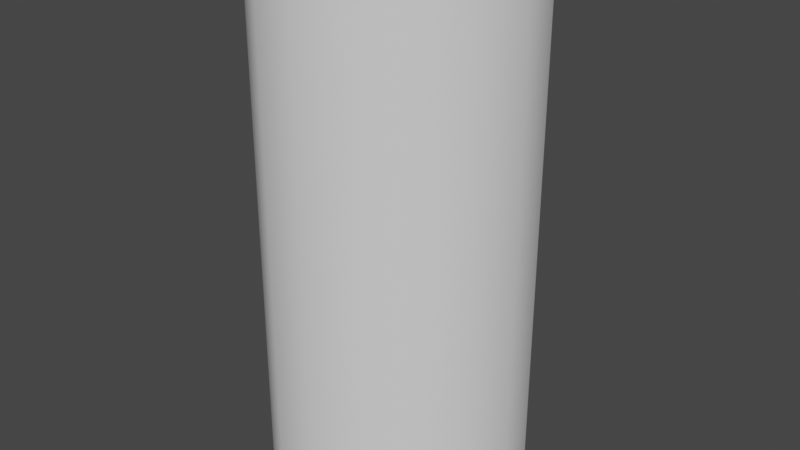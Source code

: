 # Source: Cylinder.blend  (saved by Blender 2.80.75; exported with 4.5.12 LTS)
import bpy
from mathutils import Matrix  # noqa: F401  (used for matrix-valued properties, if any)

bpy.ops.wm.read_factory_settings(use_empty=True)
scene = bpy.context.scene
scene.name = 'Scene'

# ---- collections
col_collection = bpy.data.collections.new('Collection'); scene.collection.children.link(col_collection)

# ---- world
world_world = bpy.data.worlds.new('World'); scene.world = world_world
world_world.use_nodes = True; world_world.node_tree.nodes.clear()
_N = world_world.node_tree.nodes; _L = world_world.node_tree.links
n0 = _N.new('ShaderNodeOutputWorld'); n0.name = 'World Output'; n0.location = (300, 300)
n1 = _N.new('ShaderNodeBackground'); n1.name = 'Background'; n1.location = (10, 300)
n1.inputs[0].default_value = (0.05088, 0.05088, 0.05088, 1.0)
_L.new(n1.outputs[0], n0.inputs[0])
n0.is_active_output = True
world_world.color = (0.05088, 0.05088, 0.05088)
world_world.use_sun_shadow = False
world_world.sun_shadow_jitter_overblur = 0.0

# ---- meshes
me_cylinder = bpy.data.meshes.new('Cylinder')
me_cylinder.from_pydata([(-3.725e-08, 1.0, 0.0), (-3.725e-08, 1.0, 4.0), (0.3827, 0.9239, 0.0), (0.3827, 0.9239, 4.0), (0.7071, 0.7071, 0.0), (0.7071, 0.7071, 4.0), (0.9239, 0.3827, 0.0), (0.9239, 0.3827, 4.0), (1.0, -5.489e-08, 0.0), (1.0, -5.489e-08, 4.0), (0.9239, -0.3827, 0.0), (0.9239, -0.3827, 4.0), (0.7071, -0.7071, 0.0), (0.7071, -0.7071, 4.0), (0.3827, -0.9239, 0.0), (0.3827, -0.9239, 4.0), (1.137e-07, -1.0, 0.0), (1.137e-07, -1.0, 4.0), (-0.3827, -0.9239, 0.0), (-0.3827, -0.9239, 4.0), (-0.7071, -0.7071, 0.0), (-0.7071, -0.7071, 4.0), (-0.9239, -0.3827, 0.0), (-0.9239, -0.3827, 4.0), (-1.0, 7.49e-10, 0.0), (-1.0, 7.49e-10, 4.0), (-0.9239, 0.3827, 0.0), (-0.9239, 0.3827, 4.0), (-0.7071, 0.7071, 0.0), (-0.7071, 0.7071, 4.0), (-0.3827, 0.9239, 0.0), (-0.3827, 0.9239, 4.0)], [], [(0, 1, 3, 2), (2, 3, 5, 4), (4, 5, 7, 6), (6, 7, 9, 8), (8, 9, 11, 10), (10, 11, 13, 12), (12, 13, 15, 14), (14, 15, 17, 16), (16, 17, 19, 18), (18, 19, 21, 20), (20, 21, 23, 22), (22, 23, 25, 24), (24, 25, 27, 26), (26, 27, 29, 28), (28, 29, 31, 30), (30, 31, 1, 0)])
me_cylinder.polygons.foreach_set('use_smooth', [True] * 16)
_uv = me_cylinder.uv_layers.new(name='UVMap')
_uv.uv.foreach_set('vector', [0.6829, 0.004659, 0.6829, 0.9041, 0.6204, 0.9041, 0.6204, 0.004658, 0.6204, 0.004658, 0.6204, 0.9041, 0.5579, 0.9041, 0.5579, 0.004658, 0.5579, 0.004658, 0.5579, 0.9041, 0.4954, 0.9041, 0.4954, 0.004658, 0.4954, 0.004658, 0.4954, 0.9041, 0.4329, 0.9041, 0.4329, 0.004658, 0.4329, 0.004658, 0.4329, 0.9041, 0.3704, 0.9041, 0.3704, 0.004658, 0.3704, 0.004658, 0.3704, 0.9041, 0.308, 0.9041, 0.308, 0.004658, 0.308, 0.004658, 0.308, 0.9041, 0.2455, 0.9041, 0.2455, 0.004658, 0.2455, 0.004658, 0.2455, 0.9041, 0.183, 0.9041, 0.183, 0.004659, 0.183, 0.004659, 0.183, 0.9041, 0.1205, 0.9041, 0.1205, 0.004659, 0.1205, 0.004659, 0.1205, 0.9041, 0.05799, 0.9041, 0.05799, 0.004659, 0.05799, 0.004659, 0.05799, 0.9041, 0.003898, 0.9041, 0.003895, 0.004659, 0.9953, 0.00466, 0.9953, 0.9041, 0.9328, 0.9041, 0.9329, 0.004659, 0.9329, 0.004659, 0.9328, 0.9041, 0.8704, 0.9041, 0.8704, 0.004659, 0.8704, 0.004659, 0.8704, 0.9041, 0.8079, 0.9041, 0.8079, 0.004659, 0.8079, 0.004659, 0.8079, 0.9041, 0.7454, 0.9041, 0.7454, 0.004659, 0.7454, 0.004659, 0.7454, 0.9041, 0.6829, 0.9041, 0.6829, 0.004659])
me_cylinder.use_remesh_preserve_volume = False
me_cylinder.use_remesh_preserve_attributes = False
me_cylinder.use_mirror_vertex_groups = False
me_cylinder.update()

# ---- objects
ob_cylinder = bpy.data.objects.new('Cylinder', me_cylinder)

# ---- transforms, parenting, visibility, modifiers, constraints
ob_cylinder.location = (3.725e-08, 1.118e-08, 0.0)
ob_cylinder.lineart.crease_threshold = 0.0

# ---- collection membership
col_collection.objects.link(ob_cylinder)

# ---- scene / render settings (as saved in the file)
scene.frame_start = 1; scene.frame_end = 250; scene.frame_set(1)
scene.render.engine = 'BLENDER_EEVEE_NEXT'
scene.cycles.use_denoising = False
scene.cycles.samples = 128
scene.cycles.sampling_pattern = 'TABULATED_SOBOL'
scene.cycles.use_adaptive_sampling = False
scene.cycles.use_light_tree = False
scene.view_settings.view_transform = 'Filmic'
bpy.context.view_layer.update()

# ---- added for rendering (the .blend has no active camera and no usable light): camera, sun
cam_auto = bpy.data.cameras.new('AutoCamera')
cam_auto.lens = 50.0
cam_auto.sensor_width = 36.0
cam_auto.clip_end = 1000.0
ob_auto_camera = bpy.data.objects.new('AutoCamera', cam_auto)
scene.collection.objects.link(ob_auto_camera)
ob_auto_camera.location = (4.53266, -5.43919, 5.62613)
ob_auto_camera.rotation_euler = (1.09748, -7.21219e-08, 0.694738)
scene.camera = ob_auto_camera
light_auto_sun = bpy.data.lights.new('AutoSun', 'SUN')
light_auto_sun.energy = 3.0
light_auto_sun.angle = 0.0523599
ob_auto_sun = bpy.data.objects.new('AutoSun', light_auto_sun)
scene.collection.objects.link(ob_auto_sun)
ob_auto_sun.rotation_euler = (0.872665, 0.174533, 0.523599)
bpy.context.view_layer.update()
